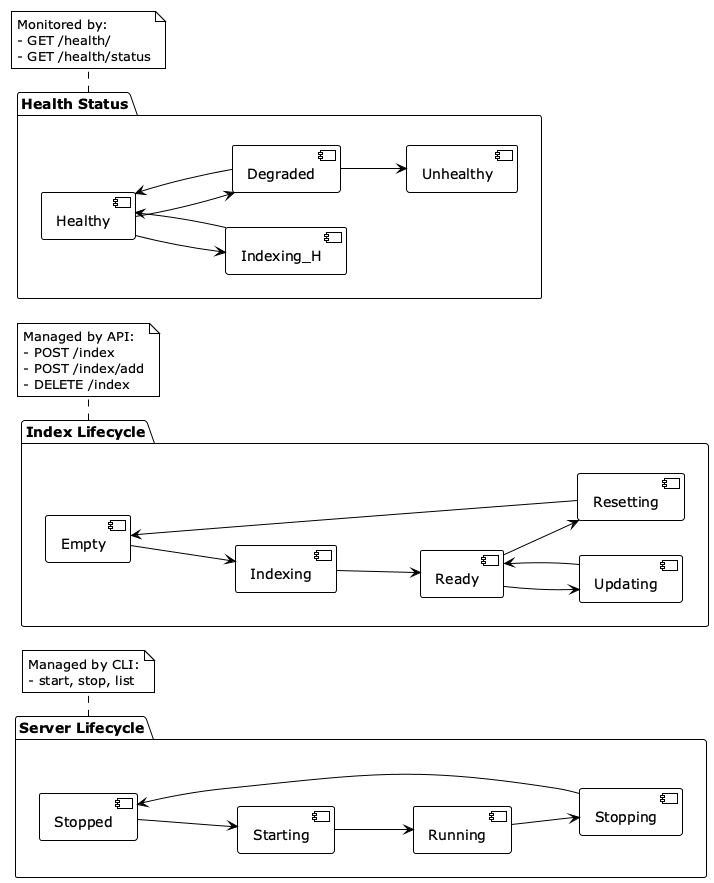

The diagram above was rendered by PlantUML. Its source (embedded in the PNG):
@startuml State Machine Summary
!theme plain
left to right direction

package "Server Lifecycle" {
    [Stopped] --> [Starting]
    [Starting] --> [Running]
    [Running] --> [Stopping]
    [Stopping] --> [Stopped]
}

package "Index Lifecycle" {
    [Empty] --> [Indexing]
    [Indexing] --> [Ready]
    [Ready] --> [Updating]
    [Updating] --> [Ready]
    [Ready] --> [Resetting]
    [Resetting] --> [Empty]
}

package "Health Status" {
    [Healthy] --> [Indexing_H]
    [Indexing_H] --> [Healthy]
    [Healthy] --> [Degraded]
    [Degraded] --> [Healthy]
    [Degraded] --> [Unhealthy]
}

note bottom of "Server Lifecycle"
    Managed by CLI:
    - start, stop, list
end note

note bottom of "Index Lifecycle"
    Managed by API:
    - POST /index
    - POST /index/add
    - DELETE /index
end note

note bottom of "Health Status"
    Monitored by:
    - GET /health/
    - GET /health/status
end note

@enduml